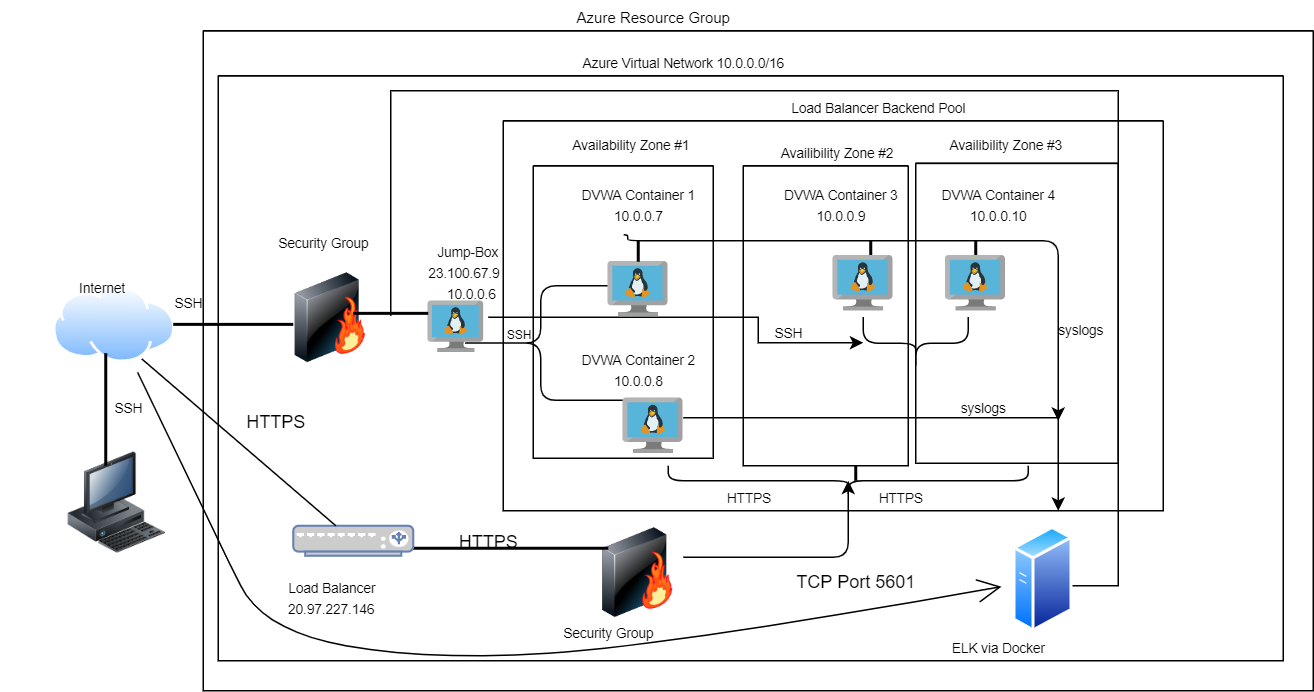

The diagram above was exported from draw.io. Its source (the exported page's mxGraphModel, read from the mxfile embedded in the PNG):
<mxGraphModel dx="1702" dy="365" grid="1" gridSize="10" guides="1" tooltips="1" connect="1" arrows="1" fold="1" page="1" pageScale="1" pageWidth="850" pageHeight="1100" math="0" shadow="0">
  <root>
    <mxCell id="0" />
    <mxCell id="1" parent="0" />
    <mxCell id="-5Gctn7ZGK7vJKkFZl_u-1" value="" style="image;html=1;image=img/lib/clip_art/computers/Workstation_128x128.png" parent="1" vertex="1">
      <mxGeometry x="30" y="360" width="65" height="70" as="geometry" />
    </mxCell>
    <mxCell id="vMVT3ch5imkhouQMay6F-14" style="edgeStyle=none;curved=1;rounded=0;orthogonalLoop=1;jettySize=auto;html=1;endArrow=open;startSize=14;endSize=14;sourcePerimeterSpacing=8;targetPerimeterSpacing=8;" edge="1" parent="1" source="-5Gctn7ZGK7vJKkFZl_u-2" target="-5Gctn7ZGK7vJKkFZl_u-10">
      <mxGeometry relative="1" as="geometry">
        <Array as="points">
          <mxPoint x="140" y="440" />
          <mxPoint x="130" y="420" />
          <mxPoint x="160" y="480" />
          <mxPoint x="270" y="500" />
          <mxPoint x="430" y="490" />
        </Array>
      </mxGeometry>
    </mxCell>
    <mxCell id="-5Gctn7ZGK7vJKkFZl_u-2" value="" style="aspect=fixed;perimeter=ellipsePerimeter;html=1;align=center;shadow=0;dashed=0;spacingTop=3;image;image=img/lib/active_directory/internet_cloud.svg;" parent="1" vertex="1">
      <mxGeometry x="20" y="250" width="81.75" height="51.5" as="geometry" />
    </mxCell>
    <mxCell id="-5Gctn7ZGK7vJKkFZl_u-3" value="" style="image;html=1;image=img/lib/clip_art/networking/Firewall-page1_128x128.png" parent="1" vertex="1">
      <mxGeometry x="180" y="241.5" width="50" height="60" as="geometry" />
    </mxCell>
    <mxCell id="-5Gctn7ZGK7vJKkFZl_u-4" value="" style="image;html=1;image=img/lib/clip_art/networking/Firewall-page1_128x128.png" parent="1" vertex="1">
      <mxGeometry x="380" y="411.43" width="60" height="60" as="geometry" />
    </mxCell>
    <mxCell id="-5Gctn7ZGK7vJKkFZl_u-15" value="&lt;font style=&quot;font-size: 9px&quot;&gt;Jump-Box&amp;nbsp; &amp;nbsp;&lt;br&gt;23.100.67.9&amp;nbsp; &amp;nbsp; &amp;nbsp;&lt;br&gt;10.0.0.6&amp;nbsp;&lt;/font&gt;" style="text;html=1;align=center;verticalAlign=middle;resizable=0;points=[];autosize=1;strokeColor=none;fillColor=none;" parent="1" vertex="1">
      <mxGeometry x="260" y="215" width="80" height="50" as="geometry" />
    </mxCell>
    <mxCell id="-5Gctn7ZGK7vJKkFZl_u-22" value="&lt;font style=&quot;font-size: 9px&quot;&gt;Security Group&lt;/font&gt;" style="text;html=1;align=center;verticalAlign=middle;resizable=0;points=[];autosize=1;strokeColor=none;fillColor=none;" parent="1" vertex="1">
      <mxGeometry x="350" y="470" width="80" height="20" as="geometry" />
    </mxCell>
    <mxCell id="-5Gctn7ZGK7vJKkFZl_u-33" value="" style="line;strokeWidth=2;html=1;direction=south;" parent="1" vertex="1">
      <mxGeometry x="50" y="295" width="10" height="75" as="geometry" />
    </mxCell>
    <mxCell id="-5Gctn7ZGK7vJKkFZl_u-34" value="&lt;font style=&quot;font-size: 9px&quot;&gt;SSH&lt;/font&gt;" style="text;html=1;align=center;verticalAlign=middle;resizable=0;points=[];autosize=1;strokeColor=none;fillColor=none;rotation=0;" parent="1" vertex="1">
      <mxGeometry x="55" y="320" width="30" height="20" as="geometry" />
    </mxCell>
    <mxCell id="-5Gctn7ZGK7vJKkFZl_u-35" value="" style="line;strokeWidth=2;html=1;" parent="1" vertex="1">
      <mxGeometry x="100" y="270.75" width="80" height="10" as="geometry" />
    </mxCell>
    <mxCell id="-5Gctn7ZGK7vJKkFZl_u-36" value="&lt;font style=&quot;font-size: 9px&quot;&gt;SSH&lt;/font&gt;" style="text;html=1;align=center;verticalAlign=middle;resizable=0;points=[];autosize=1;strokeColor=none;fillColor=none;" parent="1" vertex="1">
      <mxGeometry x="95" y="250" width="30" height="20" as="geometry" />
    </mxCell>
    <mxCell id="-5Gctn7ZGK7vJKkFZl_u-37" value="&lt;font style=&quot;font-size: 9px&quot;&gt;&amp;nbsp; &amp;nbsp; &amp;nbsp; &amp;nbsp; &amp;nbsp; &amp;nbsp; &amp;nbsp; &amp;nbsp; &amp;nbsp; Internet&lt;/font&gt;" style="text;html=1;align=center;verticalAlign=middle;resizable=0;points=[];autosize=1;strokeColor=none;fillColor=none;" parent="1" vertex="1">
      <mxGeometry x="-15" y="240" width="90" height="20" as="geometry" />
    </mxCell>
    <mxCell id="-5Gctn7ZGK7vJKkFZl_u-61" value="HTTPS" style="text;html=1;align=center;verticalAlign=middle;resizable=0;points=[];autosize=1;strokeColor=none;fillColor=none;" parent="1" vertex="1">
      <mxGeometry x="285" y="410" width="50" height="20" as="geometry" />
    </mxCell>
    <mxCell id="-5Gctn7ZGK7vJKkFZl_u-62" value="" style="swimlane;startSize=0;" parent="1" vertex="1">
      <mxGeometry x="130" y="110" width="710" height="390" as="geometry" />
    </mxCell>
    <mxCell id="-5Gctn7ZGK7vJKkFZl_u-64" value="" style="line;strokeWidth=2;html=1;" parent="-5Gctn7ZGK7vJKkFZl_u-62" vertex="1">
      <mxGeometry x="130" y="310" width="130" height="10" as="geometry" />
    </mxCell>
    <mxCell id="-5Gctn7ZGK7vJKkFZl_u-65" value="&lt;font style=&quot;font-size: 9px&quot;&gt;Security Group&lt;/font&gt;" style="text;html=1;align=center;verticalAlign=middle;resizable=0;points=[];autosize=1;strokeColor=none;fillColor=none;" parent="-5Gctn7ZGK7vJKkFZl_u-62" vertex="1">
      <mxGeometry x="30" y="100" width="80" height="20" as="geometry" />
    </mxCell>
    <mxCell id="-5Gctn7ZGK7vJKkFZl_u-20" value="&lt;font&gt;&amp;nbsp; &amp;nbsp; &amp;nbsp; &amp;nbsp; &amp;nbsp; &amp;nbsp; &amp;nbsp; &amp;nbsp; &amp;nbsp; &amp;nbsp; &amp;nbsp; &amp;nbsp; &amp;nbsp;&lt;/font&gt;&lt;font style=&quot;font-size: 9px&quot;&gt;Load Balancer&lt;br&gt;&amp;nbsp; &amp;nbsp; &amp;nbsp; &amp;nbsp; &amp;nbsp; &amp;nbsp; &amp;nbsp; &amp;nbsp; &amp;nbsp; &amp;nbsp; &amp;nbsp; &amp;nbsp; &amp;nbsp; &amp;nbsp; &amp;nbsp; &amp;nbsp; &amp;nbsp; 20.97.227.146&amp;nbsp;&lt;/font&gt;" style="text;html=1;align=center;verticalAlign=middle;resizable=0;points=[];autosize=1;strokeColor=none;fillColor=none;" parent="-5Gctn7ZGK7vJKkFZl_u-62" vertex="1">
      <mxGeometry x="-46" y="327" width="160" height="40" as="geometry" />
    </mxCell>
    <mxCell id="6G3W7LAzTTt95JQDgAM1-5" style="edgeStyle=orthogonalEdgeStyle;rounded=0;orthogonalLoop=1;jettySize=auto;html=1;" parent="-5Gctn7ZGK7vJKkFZl_u-62" source="-5Gctn7ZGK7vJKkFZl_u-86" edge="1">
      <mxGeometry relative="1" as="geometry">
        <mxPoint x="560" y="340" as="targetPoint" />
        <Array as="points">
          <mxPoint x="115" y="10" />
          <mxPoint x="600" y="10" />
          <mxPoint x="600" y="340" />
        </Array>
      </mxGeometry>
    </mxCell>
    <mxCell id="-5Gctn7ZGK7vJKkFZl_u-86" value="" style="line;strokeWidth=2;html=1;" parent="-5Gctn7ZGK7vJKkFZl_u-62" vertex="1">
      <mxGeometry x="90" y="160" width="50" as="geometry" />
    </mxCell>
    <mxCell id="-5Gctn7ZGK7vJKkFZl_u-12" value="" style="sketch=0;aspect=fixed;html=1;points=[];align=center;image;fontSize=12;image=img/lib/mscae/VM_Linux.svg;" parent="-5Gctn7ZGK7vJKkFZl_u-62" vertex="1">
      <mxGeometry x="140" y="150.29000000000002" width="37.12" height="34.15" as="geometry" />
    </mxCell>
    <mxCell id="-5Gctn7ZGK7vJKkFZl_u-92" value="" style="shape=curlyBracket;whiteSpace=wrap;html=1;rounded=1;flipH=1;direction=north;size=0.5;" parent="-5Gctn7ZGK7vJKkFZl_u-62" vertex="1">
      <mxGeometry x="430" y="160.75" width="70" height="35" as="geometry" />
    </mxCell>
    <mxCell id="-5Gctn7ZGK7vJKkFZl_u-100" value="&lt;font style=&quot;font-size: 9px&quot;&gt;&amp;nbsp; &amp;nbsp;&amp;nbsp;&lt;/font&gt;" style="text;html=1;align=center;verticalAlign=middle;resizable=0;points=[];autosize=1;strokeColor=none;fillColor=none;" parent="-5Gctn7ZGK7vJKkFZl_u-62" vertex="1">
      <mxGeometry x="320" y="148.4" width="30" height="20" as="geometry" />
    </mxCell>
    <mxCell id="-5Gctn7ZGK7vJKkFZl_u-108" value="" style="edgeStyle=orthogonalEdgeStyle;rounded=0;orthogonalLoop=1;jettySize=auto;html=1;" parent="-5Gctn7ZGK7vJKkFZl_u-62" target="-5Gctn7ZGK7vJKkFZl_u-92" edge="1">
      <mxGeometry relative="1" as="geometry">
        <Array as="points">
          <mxPoint x="360" y="161" />
          <mxPoint x="360" y="178" />
        </Array>
        <mxPoint x="180" y="161" as="sourcePoint" />
      </mxGeometry>
    </mxCell>
    <mxCell id="-5Gctn7ZGK7vJKkFZl_u-69" value="" style="shape=curlyBracket;whiteSpace=wrap;html=1;rounded=1;flipH=1;direction=north;size=0.5;" parent="-5Gctn7ZGK7vJKkFZl_u-62" vertex="1">
      <mxGeometry x="300" y="260" width="240" height="20" as="geometry" />
    </mxCell>
    <mxCell id="-5Gctn7ZGK7vJKkFZl_u-134" value="" style="edgeStyle=segmentEdgeStyle;endArrow=classic;html=1;" parent="-5Gctn7ZGK7vJKkFZl_u-62" source="-5Gctn7ZGK7vJKkFZl_u-4" edge="1">
      <mxGeometry width="50" height="50" relative="1" as="geometry">
        <mxPoint x="360" y="330" as="sourcePoint" />
        <mxPoint x="420" y="270" as="targetPoint" />
        <Array as="points">
          <mxPoint x="420" y="321" />
        </Array>
      </mxGeometry>
    </mxCell>
    <mxCell id="-5Gctn7ZGK7vJKkFZl_u-135" value="&lt;font style=&quot;font-size: 9px&quot;&gt;&amp;nbsp; &amp;nbsp; &amp;nbsp; &amp;nbsp; &amp;nbsp; &amp;nbsp;HTTPS&lt;/font&gt;" style="text;html=1;align=center;verticalAlign=middle;resizable=0;points=[];autosize=1;strokeColor=none;fillColor=none;" parent="-5Gctn7ZGK7vJKkFZl_u-62" vertex="1">
      <mxGeometry x="305" y="270" width="70" height="20" as="geometry" />
    </mxCell>
    <mxCell id="-5Gctn7ZGK7vJKkFZl_u-85" value="&amp;nbsp; HTTPS" style="text;html=1;align=center;verticalAlign=middle;resizable=0;points=[];autosize=1;strokeColor=none;fillColor=none;rotation=0;" parent="-5Gctn7ZGK7vJKkFZl_u-62" vertex="1">
      <mxGeometry x="5" y="220" width="60" height="20" as="geometry" />
    </mxCell>
    <mxCell id="-5Gctn7ZGK7vJKkFZl_u-17" value="&lt;font style=&quot;font-size: 9px&quot;&gt;DVWA Container 3&lt;br&gt;10.0.0.9&lt;/font&gt;" style="text;html=1;align=center;verticalAlign=middle;resizable=0;points=[];autosize=1;strokeColor=none;fillColor=none;" parent="-5Gctn7ZGK7vJKkFZl_u-62" vertex="1">
      <mxGeometry x="370" y="65" width="90" height="40" as="geometry" />
    </mxCell>
    <mxCell id="-5Gctn7ZGK7vJKkFZl_u-18" value="&lt;font style=&quot;font-size: 9px&quot;&gt;DVWA Container 4&lt;br&gt;10.0.0.10&lt;/font&gt;" style="text;html=1;align=center;verticalAlign=middle;resizable=0;points=[];autosize=1;strokeColor=none;fillColor=none;" parent="-5Gctn7ZGK7vJKkFZl_u-62" vertex="1">
      <mxGeometry x="475" y="65" width="90" height="40" as="geometry" />
    </mxCell>
    <mxCell id="-5Gctn7ZGK7vJKkFZl_u-143" value="" style="line;strokeWidth=2;direction=south;html=1;" parent="-5Gctn7ZGK7vJKkFZl_u-62" vertex="1">
      <mxGeometry x="430" y="110" width="10" height="10" as="geometry" />
    </mxCell>
    <mxCell id="-5Gctn7ZGK7vJKkFZl_u-137" value="&lt;font style=&quot;font-size: 9px&quot;&gt;SSH&lt;/font&gt;" style="text;html=1;align=center;verticalAlign=middle;resizable=0;points=[];autosize=1;strokeColor=none;fillColor=none;" parent="-5Gctn7ZGK7vJKkFZl_u-62" vertex="1">
      <mxGeometry x="365" y="160" width="30" height="20" as="geometry" />
    </mxCell>
    <mxCell id="-5Gctn7ZGK7vJKkFZl_u-8" value="" style="sketch=0;aspect=fixed;html=1;points=[];align=center;image;fontSize=12;image=img/lib/mscae/VM_Linux.svg;" parent="-5Gctn7ZGK7vJKkFZl_u-62" vertex="1">
      <mxGeometry x="410" y="120" width="40" height="36.8" as="geometry" />
    </mxCell>
    <mxCell id="-5Gctn7ZGK7vJKkFZl_u-136" value="&lt;font style=&quot;font-size: 9px&quot;&gt;HTTPS&lt;/font&gt;" style="text;html=1;align=center;verticalAlign=middle;resizable=0;points=[];autosize=1;strokeColor=none;fillColor=none;" parent="-5Gctn7ZGK7vJKkFZl_u-62" vertex="1">
      <mxGeometry x="430" y="270" width="50" height="20" as="geometry" />
    </mxCell>
    <mxCell id="-5Gctn7ZGK7vJKkFZl_u-51" value="" style="swimlane;startSize=0;" parent="-5Gctn7ZGK7vJKkFZl_u-62" vertex="1">
      <mxGeometry x="465" y="58.400000000000006" width="135" height="200" as="geometry" />
    </mxCell>
    <mxCell id="-5Gctn7ZGK7vJKkFZl_u-150" value="&lt;font style=&quot;font-size: 9px&quot;&gt;syslogs&lt;/font&gt;" style="text;html=1;align=center;verticalAlign=middle;resizable=0;points=[];autosize=1;strokeColor=none;fillColor=none;" parent="-5Gctn7ZGK7vJKkFZl_u-51" vertex="1">
      <mxGeometry x="85" y="100" width="50" height="20" as="geometry" />
    </mxCell>
    <mxCell id="-5Gctn7ZGK7vJKkFZl_u-174" value="" style="swimlane;startSize=0;" parent="-5Gctn7ZGK7vJKkFZl_u-62" vertex="1">
      <mxGeometry x="190" y="30" width="440" height="260" as="geometry" />
    </mxCell>
    <mxCell id="-5Gctn7ZGK7vJKkFZl_u-89" value="" style="shape=curlyBracket;whiteSpace=wrap;html=1;rounded=1;flipH=1;direction=west;size=0.5;" parent="-5Gctn7ZGK7vJKkFZl_u-174" vertex="1">
      <mxGeometry x="-30" y="110.09" width="110" height="76.33" as="geometry" />
    </mxCell>
    <mxCell id="-5Gctn7ZGK7vJKkFZl_u-43" value="" style="swimlane;startSize=0;" parent="-5Gctn7ZGK7vJKkFZl_u-174" vertex="1">
      <mxGeometry x="20" y="30" width="120" height="195" as="geometry" />
    </mxCell>
    <mxCell id="-5Gctn7ZGK7vJKkFZl_u-7" value="" style="sketch=0;aspect=fixed;html=1;points=[];align=center;image;fontSize=12;image=img/lib/mscae/VM_Linux.svg;" parent="-5Gctn7ZGK7vJKkFZl_u-43" vertex="1">
      <mxGeometry x="60" y="154.99999999999997" width="40" height="36.8" as="geometry" />
    </mxCell>
    <mxCell id="-5Gctn7ZGK7vJKkFZl_u-6" value="" style="sketch=0;aspect=fixed;html=1;points=[];align=center;image;fontSize=12;image=img/lib/mscae/VM_Linux.svg;" parent="-5Gctn7ZGK7vJKkFZl_u-43" vertex="1">
      <mxGeometry x="50" y="63.94999999999999" width="40" height="36.8" as="geometry" />
    </mxCell>
    <mxCell id="-5Gctn7ZGK7vJKkFZl_u-11" value="&lt;font style=&quot;font-size: 9px&quot;&gt;DVWA Container 1&lt;br&gt;10.0.0.7&lt;/font&gt;" style="text;html=1;align=center;verticalAlign=middle;resizable=0;points=[];autosize=1;strokeColor=none;fillColor=none;" parent="-5Gctn7ZGK7vJKkFZl_u-43" vertex="1">
      <mxGeometry x="25" y="5" width="90" height="40" as="geometry" />
    </mxCell>
    <mxCell id="-5Gctn7ZGK7vJKkFZl_u-146" value="" style="line;strokeWidth=2;direction=south;html=1;" parent="-5Gctn7ZGK7vJKkFZl_u-43" vertex="1">
      <mxGeometry x="65" y="50" width="10" height="13.95" as="geometry" />
    </mxCell>
    <mxCell id="-5Gctn7ZGK7vJKkFZl_u-24" value="&lt;font style=&quot;font-size: 9px&quot;&gt;DVWA Container 2&lt;br&gt;10.0.0.8&lt;/font&gt;" style="text;html=1;align=center;verticalAlign=middle;resizable=0;points=[];autosize=1;strokeColor=none;fillColor=none;" parent="-5Gctn7ZGK7vJKkFZl_u-43" vertex="1">
      <mxGeometry x="25" y="115" width="90" height="40" as="geometry" />
    </mxCell>
    <mxCell id="-5Gctn7ZGK7vJKkFZl_u-90" value="&lt;font style=&quot;font-size: 9px&quot;&gt;&amp;nbsp; &amp;nbsp; &amp;nbsp; &amp;nbsp; &amp;nbsp; &amp;nbsp; &amp;nbsp; Availibility Zone #2&lt;/font&gt;" style="text;html=1;align=center;verticalAlign=middle;resizable=0;points=[];autosize=1;strokeColor=none;fillColor=none;" parent="-5Gctn7ZGK7vJKkFZl_u-43" vertex="1">
      <mxGeometry x="120" y="-20" width="130" height="20" as="geometry" />
    </mxCell>
    <mxCell id="-5Gctn7ZGK7vJKkFZl_u-91" value="&lt;font style=&quot;font-size: 8px&quot;&gt;&amp;nbsp; &amp;nbsp; &amp;nbsp;SSH&lt;/font&gt;" style="text;html=1;align=center;verticalAlign=middle;resizable=0;points=[];autosize=1;strokeColor=none;fillColor=none;" parent="-5Gctn7ZGK7vJKkFZl_u-43" vertex="1">
      <mxGeometry x="-35" y="100.75" width="40" height="20" as="geometry" />
    </mxCell>
    <mxCell id="-5Gctn7ZGK7vJKkFZl_u-53" value="&lt;font style=&quot;font-size: 9px&quot;&gt;&amp;nbsp; &amp;nbsp; &amp;nbsp; &amp;nbsp; &amp;nbsp; &amp;nbsp; &amp;nbsp; &amp;nbsp; Availibility Zone #3&lt;/font&gt;" style="text;html=1;align=center;verticalAlign=middle;resizable=0;points=[];autosize=1;strokeColor=none;fillColor=none;" parent="-5Gctn7ZGK7vJKkFZl_u-174" vertex="1">
      <mxGeometry x="250" y="5" width="130" height="20" as="geometry" />
    </mxCell>
    <mxCell id="-5Gctn7ZGK7vJKkFZl_u-44" value="&lt;font style=&quot;font-size: 9px&quot;&gt;&amp;nbsp; &amp;nbsp; &amp;nbsp; &amp;nbsp; &amp;nbsp; &amp;nbsp; &amp;nbsp; &amp;nbsp; Availability Zone #1&lt;/font&gt;" style="text;html=1;align=center;verticalAlign=middle;resizable=0;points=[];autosize=1;strokeColor=none;fillColor=none;" parent="-5Gctn7ZGK7vJKkFZl_u-174" vertex="1">
      <mxGeometry y="5" width="130" height="20" as="geometry" />
    </mxCell>
    <mxCell id="-5Gctn7ZGK7vJKkFZl_u-50" value="" style="swimlane;startSize=0;" parent="-5Gctn7ZGK7vJKkFZl_u-174" vertex="1">
      <mxGeometry x="160" y="30" width="110" height="200" as="geometry" />
    </mxCell>
    <mxCell id="-5Gctn7ZGK7vJKkFZl_u-144" value="" style="line;strokeWidth=2;direction=south;html=1;" parent="-5Gctn7ZGK7vJKkFZl_u-174" vertex="1">
      <mxGeometry x="310" y="80" width="10" height="10" as="geometry" />
    </mxCell>
    <mxCell id="6G3W7LAzTTt95JQDgAM1-12" value="" style="edgeStyle=segmentEdgeStyle;endArrow=classic;html=1;exitX=0.393;exitY=1.027;exitDx=0;exitDy=0;exitPerimeter=0;" parent="-5Gctn7ZGK7vJKkFZl_u-174" source="-5Gctn7ZGK7vJKkFZl_u-11" edge="1">
      <mxGeometry width="50" height="50" relative="1" as="geometry">
        <mxPoint x="92" y="80" as="sourcePoint" />
        <mxPoint x="370" y="200" as="targetPoint" />
        <Array as="points">
          <mxPoint x="83" y="80" />
          <mxPoint x="370" y="80" />
        </Array>
      </mxGeometry>
    </mxCell>
    <mxCell id="-5Gctn7ZGK7vJKkFZl_u-133" value="" style="line;strokeWidth=2;html=1;direction=south;" parent="-5Gctn7ZGK7vJKkFZl_u-174" vertex="1">
      <mxGeometry x="230" y="230" width="10" height="10" as="geometry" />
    </mxCell>
    <mxCell id="-5Gctn7ZGK7vJKkFZl_u-9" value="" style="sketch=0;aspect=fixed;html=1;points=[];align=center;image;fontSize=12;image=img/lib/mscae/VM_Linux.svg;" parent="-5Gctn7ZGK7vJKkFZl_u-174" vertex="1">
      <mxGeometry x="295" y="90" width="40" height="36.8" as="geometry" />
    </mxCell>
    <mxCell id="-5Gctn7ZGK7vJKkFZl_u-10" value="" style="aspect=fixed;perimeter=ellipsePerimeter;html=1;align=center;shadow=0;dashed=0;spacingTop=3;image;image=img/lib/active_directory/generic_server.svg;" parent="-5Gctn7ZGK7vJKkFZl_u-62" vertex="1">
      <mxGeometry x="530" y="300" width="40" height="71.43" as="geometry" />
    </mxCell>
    <mxCell id="-5Gctn7ZGK7vJKkFZl_u-149" style="edgeStyle=orthogonalEdgeStyle;rounded=0;orthogonalLoop=1;jettySize=auto;html=1;" parent="-5Gctn7ZGK7vJKkFZl_u-62" source="-5Gctn7ZGK7vJKkFZl_u-7" edge="1">
      <mxGeometry relative="1" as="geometry">
        <mxPoint x="560" y="290" as="targetPoint" />
        <Array as="points">
          <mxPoint x="560" y="228" />
        </Array>
      </mxGeometry>
    </mxCell>
    <mxCell id="-5Gctn7ZGK7vJKkFZl_u-176" value="&lt;font style=&quot;font-size: 9px&quot;&gt;Load Balancer Backend Pool&lt;/font&gt;" style="text;html=1;align=center;verticalAlign=middle;resizable=0;points=[];autosize=1;strokeColor=none;fillColor=none;" parent="-5Gctn7ZGK7vJKkFZl_u-62" vertex="1">
      <mxGeometry x="375" y="10" width="130" height="20" as="geometry" />
    </mxCell>
    <mxCell id="-5Gctn7ZGK7vJKkFZl_u-5" value="" style="fontColor=#0066CC;verticalAlign=top;verticalLabelPosition=bottom;labelPosition=center;align=center;html=1;outlineConnect=0;fillColor=#CCCCCC;strokeColor=#6881B3;gradientColor=none;gradientDirection=north;strokeWidth=2;shape=mxgraph.networks.load_balancer;" parent="-5Gctn7ZGK7vJKkFZl_u-62" vertex="1">
      <mxGeometry x="50" y="300" width="80" height="20" as="geometry" />
    </mxCell>
    <mxCell id="-5Gctn7ZGK7vJKkFZl_u-104" value="" style="line;strokeWidth=2;direction=west;html=1;" parent="-5Gctn7ZGK7vJKkFZl_u-62" vertex="1">
      <mxGeometry x="90" y="153.4" width="50" height="10" as="geometry" />
    </mxCell>
    <mxCell id="-5Gctn7ZGK7vJKkFZl_u-67" value="&lt;span style=&quot;font-size: 9px&quot;&gt;&amp;nbsp; &amp;nbsp; &amp;nbsp; &amp;nbsp; &amp;nbsp; &amp;nbsp; &amp;nbsp; &amp;nbsp; &amp;nbsp; &amp;nbsp; &amp;nbsp; &amp;nbsp; &amp;nbsp; &amp;nbsp; &amp;nbsp; &amp;nbsp; &amp;nbsp; &amp;nbsp; &amp;nbsp; &amp;nbsp; Azure Virtual Network 10.0.0.0/16&lt;/span&gt;" style="text;html=1;align=center;verticalAlign=middle;resizable=0;points=[];autosize=1;strokeColor=none;fillColor=none;" parent="1" vertex="1">
      <mxGeometry x="265" y="90" width="250" height="20" as="geometry" />
    </mxCell>
    <mxCell id="-5Gctn7ZGK7vJKkFZl_u-147" value="&lt;font style=&quot;font-size: 9px&quot;&gt;syslogs&amp;nbsp; &amp;nbsp; &amp;nbsp; &amp;nbsp;&amp;nbsp;&lt;/font&gt;" style="text;html=1;align=center;verticalAlign=middle;resizable=0;points=[];autosize=1;strokeColor=none;fillColor=none;" parent="1" vertex="1">
      <mxGeometry x="615" y="320" width="70" height="20" as="geometry" />
    </mxCell>
    <mxCell id="-5Gctn7ZGK7vJKkFZl_u-84" value="" style="endArrow=none;html=1;entryX=0.75;entryY=1;entryDx=0;entryDy=0;" parent="1" source="-5Gctn7ZGK7vJKkFZl_u-5" target="-5Gctn7ZGK7vJKkFZl_u-2" edge="1">
      <mxGeometry width="50" height="50" relative="1" as="geometry">
        <mxPoint x="170" y="410" as="sourcePoint" />
        <mxPoint x="50" y="300" as="targetPoint" />
      </mxGeometry>
    </mxCell>
    <mxCell id="-5Gctn7ZGK7vJKkFZl_u-224" value="&lt;font style=&quot;font-size: 9px&quot;&gt;ELK via Docker&lt;/font&gt;" style="text;html=1;align=center;verticalAlign=middle;resizable=0;points=[];autosize=1;strokeColor=none;fillColor=none;" parent="1" vertex="1">
      <mxGeometry x="610" y="480" width="80" height="20" as="geometry" />
    </mxCell>
    <mxCell id="vMVT3ch5imkhouQMay6F-6" style="edgeStyle=none;curved=1;rounded=0;orthogonalLoop=1;jettySize=auto;html=1;exitX=0;exitY=0.5;exitDx=0;exitDy=0;exitPerimeter=0;endArrow=open;startSize=14;endSize=14;sourcePerimeterSpacing=8;targetPerimeterSpacing=8;" edge="1" parent="1" source="-5Gctn7ZGK7vJKkFZl_u-146">
      <mxGeometry relative="1" as="geometry">
        <mxPoint x="410" y="219.66666666666663" as="targetPoint" />
      </mxGeometry>
    </mxCell>
    <mxCell id="vMVT3ch5imkhouQMay6F-11" value="" style="swimlane;startSize=0;hachureGap=4;pointerEvents=0;" vertex="1" parent="1">
      <mxGeometry x="120" y="80" width="740" height="440" as="geometry" />
    </mxCell>
    <mxCell id="vMVT3ch5imkhouQMay6F-17" value="TCP Port 5601" style="text;html=1;align=center;verticalAlign=middle;resizable=0;points=[];autosize=1;strokeColor=none;fillColor=none;" vertex="1" parent="vMVT3ch5imkhouQMay6F-11">
      <mxGeometry x="390" y="357" width="90" height="20" as="geometry" />
    </mxCell>
    <mxCell id="vMVT3ch5imkhouQMay6F-12" value="&lt;font style=&quot;font-size: 10px&quot;&gt;Azure Resource Group&lt;/font&gt;" style="text;html=1;align=center;verticalAlign=middle;resizable=0;points=[];autosize=1;strokeColor=none;fillColor=none;" vertex="1" parent="1">
      <mxGeometry x="360" y="60" width="120" height="20" as="geometry" />
    </mxCell>
  </root>
</mxGraphModel>